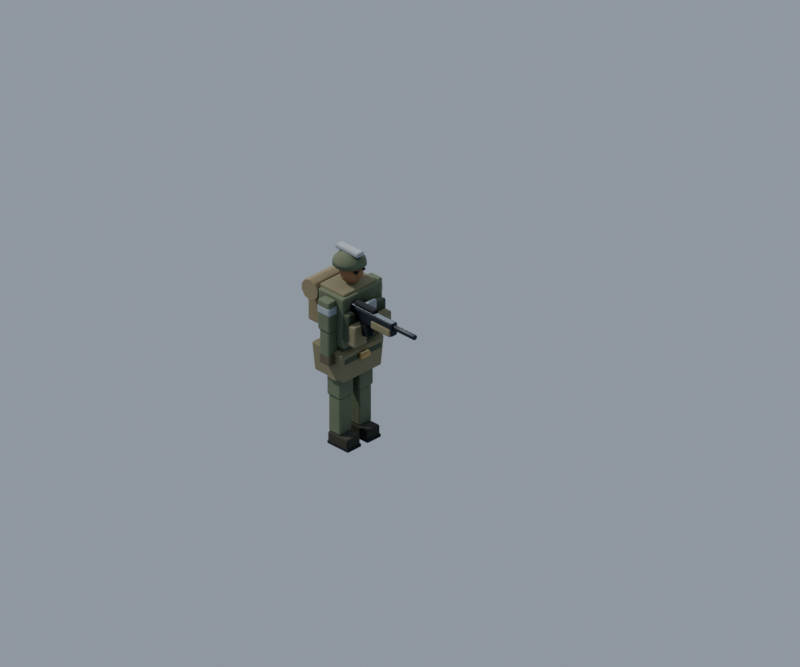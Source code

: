 # Source: unit.IR.rifle.blend  (saved by Blender 5.2.45; exported with 4.5.12 LTS)
import bpy
from mathutils import Matrix  # noqa: F401  (used for matrix-valued properties, if any)

bpy.ops.wm.read_factory_settings(use_empty=True)
scene = bpy.context.scene
scene.name = 'Scene'

# ---- materials (node trees are filled in below, after node groups)
mat_ir_field_uniform = bpy.data.materials.new('IR_field_uniform')
mat_ir_field_armor = bpy.data.materials.new('IR_field_armor')
mat_infantry_brass = bpy.data.materials.new('infantry_brass')
mat_infantry_skin = bpy.data.materials.new('infantry_skin')
mat_dark_rubber = bpy.data.materials.new('dark_rubber')
mat_infantry_boot_leather = bpy.data.materials.new('infantry_boot_leather')
mat_ir_field_patch = bpy.data.materials.new('IR_field_patch')
mat_infantry_glove = bpy.data.materials.new('infantry_glove')
mat_ir_team = bpy.data.materials.new('IR_team')
mat_canvas_khaki = bpy.data.materials.new('canvas_khaki')
mat_gunmetal = bpy.data.materials.new('gunmetal')

# ---- node groups
ng_fc_grime = bpy.data.node_groups.new('fc_grime', 'ShaderNodeTree')
_s = ng_fc_grime.interface.new_socket(name='Color', in_out='OUTPUT', socket_type='NodeSocketColor')
_s = ng_fc_grime.interface.new_socket(name='Color', in_out='INPUT', socket_type='NodeSocketColor')
_s = ng_fc_grime.interface.new_socket(name='Grime', in_out='INPUT', socket_type='NodeSocketFloat')
_s = ng_fc_grime.interface.new_socket(name='Char', in_out='INPUT', socket_type='NodeSocketFloat')
_N = ng_fc_grime.nodes; _L = ng_fc_grime.links
n0 = _N.new('NodeGroupInput'); n0.name = 'Group Input'; n0.location = (0, 0)
n1 = _N.new('NodeGroupOutput'); n1.name = 'Group Output'; n1.location = (0, 0)
n2 = _N.new('ShaderNodeTexCoord'); n2.name = 'Texture Coordinate'; n2.location = (0, 0)
n3 = _N.new('ShaderNodeTexNoise'); n3.name = 'Noise Texture'; n3.location = (0, 0)
n3.width = 160
n3.inputs[2].default_value = 7.0
n3.inputs[3].default_value = 6.0
n3.inputs[4].default_value = 0.62
n4 = _N.new('ShaderNodeValToRGB'); n4.name = 'Color Ramp'; n4.location = (0, 0)
while len(n4.color_ramp.elements) > 1: n4.color_ramp.elements.remove(n4.color_ramp.elements[-1])
n4.color_ramp.elements[0].position = 0.42; n4.color_ramp.elements[0].color = (0.0, 0.0, 0.0, 1.0)
_e = n4.color_ramp.elements.new(0.75); _e.color = (1.0, 1.0, 1.0, 1.0)
n5 = _N.new('ShaderNodeAmbientOcclusion'); n5.name = 'Ambient Occlusion'; n5.location = (0, 0)
n5.samples = 8
n5.inputs[1].default_value = 0.12
n6 = _N.new('ShaderNodeMix'); n6.name = 'Mix'; n6.location = (0, 0)
n6.data_type = 'RGBA'
n6.blend_type = 'MULTIPLY'
n6.inputs[7].default_value = (0.55, 0.5, 0.44, 1.0)
n7 = _N.new('ShaderNodeMath'); n7.name = 'Math'; n7.location = (0, 0)
n7.operation = 'MULTIPLY'
n8 = _N.new('ShaderNodeMix'); n8.name = 'Mix.001'; n8.location = (0, 0)
n8.data_type = 'RGBA'
n8.blend_type = 'MULTIPLY'
n8.inputs[0].default_value = 0.38
n9 = _N.new('ShaderNodeMix'); n9.name = 'Mix.002'; n9.location = (0, 0)
n9.data_type = 'RGBA'
n9.inputs[7].default_value = (0.018, 0.016, 0.014, 1.0)
n10 = _N.new('ShaderNodeMath'); n10.name = 'Math.001'; n10.location = (0, 0)
n10.operation = 'MULTIPLY'
n10.inputs[2].default_value = 0.0
n11 = _N.new('ShaderNodeMath'); n11.name = 'Math.002'; n11.location = (0, 0)
n11.operation = 'MULTIPLY'
n11.inputs[1].default_value = 0.15
n12 = _N.new('ShaderNodeMath'); n12.name = 'Math.003'; n12.location = (0, 0)
n12.operation = 'MULTIPLY_ADD'
n12.inputs[1].default_value = 0.85
_L.new(n2.outputs[3], n3.inputs[0])
_L.new(n3.outputs[0], n4.inputs[0])
_L.new(n0.outputs[0], n6.inputs[6])
_L.new(n4.outputs[0], n7.inputs[0])
_L.new(n0.outputs[1], n7.inputs[1])
_L.new(n7.outputs[0], n6.inputs[0])
_L.new(n6.outputs[2], n8.inputs[6])
_L.new(n5.outputs[1], n8.inputs[7])
_L.new(n8.outputs[2], n9.inputs[6])
_L.new(n0.outputs[2], n11.inputs[0])
_L.new(n11.outputs[0], n10.inputs[0])
_L.new(n4.outputs[0], n10.inputs[1])
_L.new(n0.outputs[2], n12.inputs[0])
_L.new(n10.outputs[0], n12.inputs[2])
_L.new(n12.outputs[0], n9.inputs[0])
_L.new(n9.outputs[2], n1.inputs[0])
n1.is_active_output = True

# ---- material node trees
mat_ir_field_uniform.use_nodes = True; mat_ir_field_uniform.node_tree.nodes.clear()
_N = mat_ir_field_uniform.node_tree.nodes; _L = mat_ir_field_uniform.node_tree.links
n0 = _N.new('ShaderNodeBsdfPrincipled'); n0.name = 'Principled BSDF'; n0.location = (-200, 100)
n0.inputs[2].default_value = 0.92
n0.inputs[10].default_value = 0.005
n1 = _N.new('ShaderNodeOutputMaterial'); n1.name = 'Material Output'; n1.location = (200, 100)
n2 = _N.new('ShaderNodeGroup'); n2.name = 'Group'; n2.location = (0, 0)
n2.node_tree = ng_fc_grime
n2.inputs[0].default_value = (0.1384, 0.1651, 0.1022, 1.0)
n2.inputs[1].default_value = 0.28
n2.inputs[2].default_value = 0.0
_L.new(n0.outputs[0], n1.inputs[0])
_L.new(n2.outputs[0], n0.inputs[0])
n1.is_active_output = True
mat_ir_field_armor.use_nodes = True; mat_ir_field_armor.node_tree.nodes.clear()
_N = mat_ir_field_armor.node_tree.nodes; _L = mat_ir_field_armor.node_tree.links
n0 = _N.new('ShaderNodeBsdfPrincipled'); n0.name = 'Principled BSDF'; n0.location = (-200, 100)
n0.inputs[2].default_value = 0.75
n0.inputs[10].default_value = 0.005
n1 = _N.new('ShaderNodeOutputMaterial'); n1.name = 'Material Output'; n1.location = (200, 100)
n2 = _N.new('ShaderNodeGroup'); n2.name = 'Group'; n2.location = (0, 0)
n2.node_tree = ng_fc_grime
n2.inputs[0].default_value = (0.07036, 0.09084, 0.05448, 1.0)
n2.inputs[1].default_value = 0.22
n2.inputs[2].default_value = 0.0
_L.new(n0.outputs[0], n1.inputs[0])
_L.new(n2.outputs[0], n0.inputs[0])
n1.is_active_output = True
mat_infantry_brass.use_nodes = True; mat_infantry_brass.node_tree.nodes.clear()
_N = mat_infantry_brass.node_tree.nodes; _L = mat_infantry_brass.node_tree.links
n0 = _N.new('ShaderNodeBsdfPrincipled'); n0.name = 'Principled BSDF'; n0.location = (-200, 100)
n0.inputs[1].default_value = 0.35
n0.inputs[2].default_value = 0.55
n0.inputs[10].default_value = 0.005
n1 = _N.new('ShaderNodeOutputMaterial'); n1.name = 'Material Output'; n1.location = (200, 100)
n2 = _N.new('ShaderNodeGroup'); n2.name = 'Group'; n2.location = (0, 0)
n2.node_tree = ng_fc_grime
n2.inputs[0].default_value = (0.4452, 0.3278, 0.1221, 1.0)
n2.inputs[1].default_value = 0.35
n2.inputs[2].default_value = 0.0
_L.new(n0.outputs[0], n1.inputs[0])
_L.new(n2.outputs[0], n0.inputs[0])
n1.is_active_output = True
mat_infantry_skin.use_nodes = True; mat_infantry_skin.node_tree.nodes.clear()
_N = mat_infantry_skin.node_tree.nodes; _L = mat_infantry_skin.node_tree.links
n0 = _N.new('ShaderNodeBsdfPrincipled'); n0.name = 'Principled BSDF'; n0.location = (-200, 100)
n0.inputs[2].default_value = 0.8
n0.inputs[10].default_value = 0.005
n1 = _N.new('ShaderNodeOutputMaterial'); n1.name = 'Material Output'; n1.location = (200, 100)
n2 = _N.new('ShaderNodeGroup'); n2.name = 'Group'; n2.location = (0, 0)
n2.node_tree = ng_fc_grime
n2.inputs[0].default_value = (0.2961, 0.1651, 0.08866, 1.0)
n2.inputs[1].default_value = 0.08
n2.inputs[2].default_value = 0.0
_L.new(n0.outputs[0], n1.inputs[0])
_L.new(n2.outputs[0], n0.inputs[0])
n1.is_active_output = True
mat_dark_rubber.use_nodes = True; mat_dark_rubber.node_tree.nodes.clear()
_N = mat_dark_rubber.node_tree.nodes; _L = mat_dark_rubber.node_tree.links
n0 = _N.new('ShaderNodeBsdfPrincipled'); n0.name = 'Principled BSDF'; n0.location = (-200, 100)
n0.inputs[2].default_value = 0.85
n0.inputs[10].default_value = 0.005
n1 = _N.new('ShaderNodeOutputMaterial'); n1.name = 'Material Output'; n1.location = (200, 100)
n2 = _N.new('ShaderNodeGroup'); n2.name = 'Group'; n2.location = (0, 0)
n2.node_tree = ng_fc_grime
n2.inputs[0].default_value = (0.01298, 0.01444, 0.016, 1.0)
n2.inputs[1].default_value = 0.1
n2.inputs[2].default_value = 0.0
_L.new(n0.outputs[0], n1.inputs[0])
_L.new(n2.outputs[0], n0.inputs[0])
n1.is_active_output = True
mat_infantry_boot_leather.use_nodes = True; mat_infantry_boot_leather.node_tree.nodes.clear()
_N = mat_infantry_boot_leather.node_tree.nodes; _L = mat_infantry_boot_leather.node_tree.links
n0 = _N.new('ShaderNodeBsdfPrincipled'); n0.name = 'Principled BSDF'; n0.location = (-200, 100)
n0.inputs[2].default_value = 0.88
n0.inputs[10].default_value = 0.005
n1 = _N.new('ShaderNodeOutputMaterial'); n1.name = 'Material Output'; n1.location = (200, 100)
n2 = _N.new('ShaderNodeGroup'); n2.name = 'Group'; n2.location = (0, 0)
n2.node_tree = ng_fc_grime
n2.inputs[0].default_value = (0.04092, 0.0382, 0.02843, 1.0)
n2.inputs[1].default_value = 0.25
n2.inputs[2].default_value = 0.0
_L.new(n0.outputs[0], n1.inputs[0])
_L.new(n2.outputs[0], n0.inputs[0])
n1.is_active_output = True
mat_ir_field_patch.use_nodes = True; mat_ir_field_patch.node_tree.nodes.clear()
_N = mat_ir_field_patch.node_tree.nodes; _L = mat_ir_field_patch.node_tree.links
n0 = _N.new('ShaderNodeBsdfPrincipled'); n0.name = 'Principled BSDF'; n0.location = (-200, 100)
n0.inputs[2].default_value = 0.94
n0.inputs[10].default_value = 0.005
n1 = _N.new('ShaderNodeOutputMaterial'); n1.name = 'Material Output'; n1.location = (200, 100)
n2 = _N.new('ShaderNodeGroup'); n2.name = 'Group'; n2.location = (0, 0)
n2.node_tree = ng_fc_grime
n2.inputs[0].default_value = (0.2232, 0.2051, 0.1195, 1.0)
n2.inputs[1].default_value = 0.32
n2.inputs[2].default_value = 0.0
_L.new(n0.outputs[0], n1.inputs[0])
_L.new(n2.outputs[0], n0.inputs[0])
n1.is_active_output = True
mat_infantry_glove.use_nodes = True; mat_infantry_glove.node_tree.nodes.clear()
_N = mat_infantry_glove.node_tree.nodes; _L = mat_infantry_glove.node_tree.links
n0 = _N.new('ShaderNodeBsdfPrincipled'); n0.name = 'Principled BSDF'; n0.location = (-200, 100)
n0.inputs[2].default_value = 0.86
n0.inputs[10].default_value = 0.005
n1 = _N.new('ShaderNodeOutputMaterial'); n1.name = 'Material Output'; n1.location = (200, 100)
n2 = _N.new('ShaderNodeGroup'); n2.name = 'Group'; n2.location = (0, 0)
n2.node_tree = ng_fc_grime
n2.inputs[0].default_value = (0.1221, 0.1022, 0.06125, 1.0)
n2.inputs[1].default_value = 0.35
n2.inputs[2].default_value = 0.0
_L.new(n0.outputs[0], n1.inputs[0])
_L.new(n2.outputs[0], n0.inputs[0])
n1.is_active_output = True
mat_ir_team.use_nodes = True; mat_ir_team.node_tree.nodes.clear()
_N = mat_ir_team.node_tree.nodes; _L = mat_ir_team.node_tree.links
n0 = _N.new('ShaderNodeBsdfPrincipled'); n0.name = 'Principled BSDF'; n0.location = (-200, 100)
n0.inputs[10].default_value = 0.005
n1 = _N.new('ShaderNodeOutputMaterial'); n1.name = 'Material Output'; n1.location = (200, 100)
n2 = _N.new('ShaderNodeGroup'); n2.name = 'Group'; n2.location = (0, 0)
n2.node_tree = ng_fc_grime
n2.inputs[0].default_value = (0.3372, 0.3663, 0.3916, 1.0)
n2.inputs[1].default_value = 0.15
n2.inputs[2].default_value = 0.0
_L.new(n0.outputs[0], n1.inputs[0])
_L.new(n2.outputs[0], n0.inputs[0])
n1.is_active_output = True
mat_canvas_khaki.use_nodes = True; mat_canvas_khaki.node_tree.nodes.clear()
_N = mat_canvas_khaki.node_tree.nodes; _L = mat_canvas_khaki.node_tree.links
n0 = _N.new('ShaderNodeBsdfPrincipled'); n0.name = 'Principled BSDF'; n0.location = (-200, 100)
n0.inputs[2].default_value = 0.9
n0.inputs[10].default_value = 0.005
n1 = _N.new('ShaderNodeOutputMaterial'); n1.name = 'Material Output'; n1.location = (200, 100)
n2 = _N.new('ShaderNodeGroup'); n2.name = 'Group'; n2.location = (0, 0)
n2.node_tree = ng_fc_grime
n2.inputs[0].default_value = (0.2542, 0.2122, 0.1221, 1.0)
n2.inputs[1].default_value = 0.45
n2.inputs[2].default_value = 0.0
_L.new(n0.outputs[0], n1.inputs[0])
_L.new(n2.outputs[0], n0.inputs[0])
n1.is_active_output = True
mat_gunmetal.use_nodes = True; mat_gunmetal.node_tree.nodes.clear()
_N = mat_gunmetal.node_tree.nodes; _L = mat_gunmetal.node_tree.links
n0 = _N.new('ShaderNodeBsdfPrincipled'); n0.name = 'Principled BSDF'; n0.location = (-200, 100)
n0.inputs[1].default_value = 0.75
n0.inputs[2].default_value = 0.42
n0.inputs[10].default_value = 0.005
n1 = _N.new('ShaderNodeOutputMaterial'); n1.name = 'Material Output'; n1.location = (200, 100)
n2 = _N.new('ShaderNodeGroup'); n2.name = 'Group'; n2.location = (0, 0)
n2.node_tree = ng_fc_grime
n2.inputs[0].default_value = (0.04519, 0.05127, 0.05781, 1.0)
n2.inputs[1].default_value = 0.25
n2.inputs[2].default_value = 0.0
_L.new(n0.outputs[0], n1.inputs[0])
_L.new(n2.outputs[0], n0.inputs[0])
n1.is_active_output = True

# ---- world
world_fc_world = bpy.data.worlds.new('fc_world'); scene.world = world_fc_world
world_fc_world.use_nodes = True; world_fc_world.node_tree.nodes.clear()
_N = world_fc_world.node_tree.nodes; _L = world_fc_world.node_tree.links
n0 = _N.new('ShaderNodeBackground'); n0.name = 'Background'; n0.location = (-200, 100)
n0.inputs[0].default_value = (0.52, 0.6, 0.72, 1.0)
n0.inputs[1].default_value = 0.8
n1 = _N.new('ShaderNodeOutputWorld'); n1.name = 'World Output'; n1.location = (200, 100)
_L.new(n0.outputs[0], n1.inputs[0])
n1.is_active_output = True

# ---- cameras
cam_fc_camera = bpy.data.cameras.new('fc_camera')
cam_fc_camera.type = 'ORTHO'
cam_fc_camera.sensor_fit = 'HORIZONTAL'
cam_fc_camera.clip_end = 400.0
cam_fc_camera.ortho_scale = 2.121
cam_fc_camera.shift_x = 0.0625
cam_fc_camera.shift_y = 0.1458

# ---- lights
light_fc_sun = bpy.data.lights.new('fc_sun', 'SUN')
light_fc_sun.color = (1.0, 0.95, 0.86)
light_fc_sun.angle = 0.05236
light_fc_sun.energy = 3.3
light_fc_rim = bpy.data.lights.new('fc_rim', 'SUN')
light_fc_rim.color = (0.8, 0.88, 1.0)
light_fc_rim.use_shadow = False
light_fc_rim.energy = 1.1

# ---- meshes
me_trouser_hips = bpy.data.meshes.new('trouser_hips')
me_trouser_hips.from_pydata([(-0.0375, -0.0625, -0.029), (-0.0375, -0.0625, 0.029), (-0.0375, 0.0625, -0.029), (-0.0375, 0.0625, 0.029), (0.0375, -0.0625, -0.029), (0.0375, -0.0625, 0.029), (0.0375, 0.0625, -0.029), (0.0375, 0.0625, 0.029)], [], [(0, 1, 3, 2), (2, 3, 7, 6), (6, 7, 5, 4), (4, 5, 1, 0), (2, 6, 4, 0), (7, 3, 1, 5)])
me_trouser_hips.materials.append(mat_ir_field_uniform)
me_trouser_hips.update()
me_field_tunic = bpy.data.meshes.new('field_tunic')
me_field_tunic.from_pydata([(-0.046, -0.0685, -0.077), (-0.04738, -0.07398, 0.077), (-0.046, 0.0685, -0.077), (-0.04738, 0.07398, 0.077), (0.046, -0.0685, -0.077), (0.04738, -0.07398, 0.077), (0.046, 0.0685, -0.077), (0.04738, 0.07398, 0.077)], [], [(0, 1, 3, 2), (2, 3, 7, 6), (6, 7, 5, 4), (4, 5, 1, 0), (2, 6, 4, 0), (7, 3, 1, 5)])
me_field_tunic.materials.append(mat_ir_field_uniform)
me_field_tunic.update()
me_web_belt = bpy.data.meshes.new('web_belt')
me_web_belt.from_pydata([(-0.0495, -0.0715, -0.011), (-0.0495, -0.0715, 0.011), (-0.0495, 0.0715, -0.011), (-0.0495, 0.0715, 0.011), (0.0495, -0.0715, -0.011), (0.0495, -0.0715, 0.011), (0.0495, 0.0715, -0.011), (0.0495, 0.0715, 0.011)], [], [(0, 1, 3, 2), (2, 3, 7, 6), (6, 7, 5, 4), (4, 5, 1, 0), (2, 6, 4, 0), (7, 3, 1, 5)])
me_web_belt.materials.append(mat_ir_field_armor)
me_web_belt.update()
me_belt_buckle = bpy.data.meshes.new('belt_buckle')
me_belt_buckle.from_pydata([(-0.007, -0.0185, -0.0085), (-0.007, -0.0185, 0.0085), (-0.007, 0.0185, -0.0085), (-0.007, 0.0185, 0.0085), (0.007, -0.0185, -0.0085), (0.007, -0.0185, 0.0085), (0.007, 0.0185, -0.0085), (0.007, 0.0185, 0.0085)], [], [(0, 1, 3, 2), (2, 3, 7, 6), (6, 7, 5, 4), (4, 5, 1, 0), (2, 6, 4, 0), (7, 3, 1, 5)])
me_belt_buckle.materials.append(mat_infantry_brass)
me_belt_buckle.update()
me_face = bpy.data.meshes.new('face')
me_face.from_pydata([(0.0, 0.0, 0.035), (0.0, 0.02475, 0.02475), (0.0, 0.0, -0.035), (0.006697, 0.0116, 0.03234), (0.01237, 0.02143, 0.02475), (0.01617, 0.028, 0.01339), (0.0175, 0.03031, 0.0), (0.01617, 0.028, -0.01339), (0.01237, 0.02143, -0.02475), (0.006697, 0.0116, -0.03234), (0.0116, 0.006697, 0.03234), (0.02143, 0.01237, 0.02475), (0.028, 0.01617, 0.01339), (0.03031, 0.0175, 0.0), (0.028, 0.01617, -0.01339), (0.02143, 0.01237, -0.02475), (0.0116, 0.006697, -0.03234), (0.01339, -4.657e-10, 0.03234), (0.02475, 9.313e-10, 0.02475), (0.03234, -1.863e-09, 0.01339), (0.035, -9.313e-10, 0.0), (0.03234, -1.863e-09, -0.01339), (0.02475, 9.313e-10, -0.02475), (0.01339, -4.657e-10, -0.03234), (0.0116, -0.006697, 0.03234), (0.02143, -0.01237, 0.02475), (0.028, -0.01617, 0.01339), (0.03031, -0.0175, 0.0), (0.028, -0.01617, -0.01339), (0.02143, -0.01237, -0.02475), (0.0116, -0.006697, -0.03234), (0.006697, -0.0116, 0.03234), (0.01237, -0.02143, 0.02475), (0.01617, -0.028, 0.01339), (0.0175, -0.03031, 0.0), (0.01617, -0.028, -0.01339), (0.01237, -0.02143, -0.02475), (0.006697, -0.0116, -0.03234), (-4.657e-10, -0.01339, 0.03234), (0.0, -0.02475, 0.02475), (-9.313e-10, -0.03234, 0.01339), (0.0, -0.035, 0.0), (-9.313e-10, -0.03234, -0.01339), (0.0, -0.02475, -0.02475), (-4.657e-10, -0.01339, -0.03234), (-0.006697, -0.0116, 0.03234), (-0.01237, -0.02143, 0.02475), (-0.01617, -0.028, 0.01339), (-0.0175, -0.03031, 0.0), (-0.01617, -0.028, -0.01339), (-0.01237, -0.02143, -0.02475), (-0.006697, -0.0116, -0.03234), (-0.0116, -0.006697, 0.03234), (-0.02143, -0.01237, 0.02475), (-0.028, -0.01617, 0.01339), (-0.03031, -0.0175, 0.0), (-0.028, -0.01617, -0.01339), (-0.02143, -0.01237, -0.02475), (-0.0116, -0.006697, -0.03234), (-0.01339, 4.657e-10, 0.03234), (-0.02475, 9.313e-10, 0.02475), (-0.03234, 0.0, 0.01339), (-0.035, 0.0, 0.0), (-0.03234, 0.0, -0.01339), (-0.02475, 9.313e-10, -0.02475), (-0.01339, 4.657e-10, -0.03234), (-0.0116, 0.006697, 0.03234), (-0.02143, 0.01237, 0.02475), (-0.028, 0.01617, 0.01339), (-0.03031, 0.0175, 0.0), (-0.028, 0.01617, -0.01339), (-0.02143, 0.01237, -0.02475), (-0.0116, 0.006697, -0.03234), (-0.006697, 0.0116, 0.03234), (-0.01237, 0.02143, 0.02475), (-0.01617, 0.028, 0.01339), (-0.0175, 0.03031, 0.0), (-0.01617, 0.028, -0.01339), (-0.01237, 0.02143, -0.02475), (-0.006697, 0.0116, -0.03234), (4.657e-10, 0.01339, 0.03234), (0.0, 0.03234, 0.01339), (0.0, 0.035, 0.0), (0.0, 0.03234, -0.01339), (9.313e-10, 0.02475, -0.02475), (4.657e-10, 0.01339, -0.03234)], [], [(84, 83, 7, 8), (82, 81, 5, 6), (1, 80, 3, 4), (85, 84, 8, 9), (83, 82, 6, 7), (81, 1, 4, 5), (80, 0, 3), (2, 85, 9), (9, 8, 15, 16), (7, 6, 13, 14), (5, 4, 11, 12), (3, 0, 10), (2, 9, 16), (8, 7, 14, 15), (6, 5, 12, 13), (4, 3, 10, 11), (12, 11, 18, 19), (10, 0, 17), (2, 16, 23), (15, 14, 21, 22), (13, 12, 19, 20), (11, 10, 17, 18), (16, 15, 22, 23), (14, 13, 20, 21), (2, 23, 30), (22, 21, 28, 29), (20, 19, 26, 27), (18, 17, 24, 25), (23, 22, 29, 30), (21, 20, 27, 28), (19, 18, 25, 26), (17, 0, 24), (25, 24, 31, 32), (30, 29, 36, 37), (28, 27, 34, 35), (26, 25, 32, 33), (24, 0, 31), (2, 30, 37), (29, 28, 35, 36), (27, 26, 33, 34), (37, 36, 43, 44), (35, 34, 41, 42), (33, 32, 39, 40), (31, 0, 38), (2, 37, 44), (36, 35, 42, 43), (34, 33, 40, 41), (32, 31, 38, 39), (38, 0, 45), (2, 44, 51), (43, 42, 49, 50), (41, 40, 47, 48), (39, 38, 45, 46), (44, 43, 50, 51), (42, 41, 48, 49), (40, 39, 46, 47), (50, 49, 56, 57), (48, 47, 54, 55), (46, 45, 52, 53), (51, 50, 57, 58), (49, 48, 55, 56), (47, 46, 53, 54), (45, 0, 52), (2, 51, 58), (58, 57, 64, 65), (56, 55, 62, 63), (54, 53, 60, 61), (52, 0, 59), (2, 58, 65), (57, 56, 63, 64), (55, 54, 61, 62), (53, 52, 59, 60), (63, 62, 69, 70), (61, 60, 67, 68), (59, 0, 66), (2, 65, 72), (64, 63, 70, 71), (62, 61, 68, 69), (60, 59, 66, 67), (65, 64, 71, 72), (2, 72, 79), (71, 70, 77, 78), (69, 68, 75, 76), (67, 66, 73, 74), (72, 71, 78, 79), (70, 69, 76, 77), (68, 67, 74, 75), (66, 0, 73), (76, 75, 81, 82), (74, 73, 80, 1), (79, 78, 84, 85), (77, 76, 82, 83), (75, 74, 1, 81), (73, 0, 80), (2, 79, 85), (78, 77, 83, 84)])
me_face.polygons.foreach_set('use_smooth', [True] * 96)
me_face.materials.append(mat_infantry_skin)
me_face.update()
me_face_nose = bpy.data.meshes.new('face_nose')
me_face_nose.from_pydata([(-0.008, -0.009, -0.01), (-0.008, -0.009, 0.01), (-0.008, 0.009, -0.01), (-0.008, 0.009, 0.01), (0.008, -0.009, -0.01), (0.008, -0.009, 0.01), (0.008, 0.009, -0.01), (0.008, 0.009, 0.01)], [], [(0, 1, 3, 2), (2, 3, 7, 6), (6, 7, 5, 4), (4, 5, 1, 0), (2, 6, 4, 0), (7, 3, 1, 5)])
me_face_nose.materials.append(mat_infantry_skin)
me_face_nose.update()
me_eye__1 = bpy.data.meshes.new('eye_-1')
me_eye__1.from_pydata([(-0.003, -0.0045, -0.003), (-0.003, -0.0045, 0.003), (-0.003, 0.0045, -0.003), (-0.003, 0.0045, 0.003), (0.003, -0.0045, -0.003), (0.003, -0.0045, 0.003), (0.003, 0.0045, -0.003), (0.003, 0.0045, 0.003)], [], [(0, 1, 3, 2), (2, 3, 7, 6), (6, 7, 5, 4), (4, 5, 1, 0), (2, 6, 4, 0), (7, 3, 1, 5)])
me_eye__1.materials.append(mat_dark_rubber)
me_eye__1.update()
me_eye_1 = bpy.data.meshes.new('eye_1')
me_eye_1.from_pydata([(-0.003, -0.0045, -0.003), (-0.003, -0.0045, 0.003), (-0.003, 0.0045, -0.003), (-0.003, 0.0045, 0.003), (0.003, -0.0045, -0.003), (0.003, -0.0045, 0.003), (0.003, 0.0045, -0.003), (0.003, 0.0045, 0.003)], [], [(0, 1, 3, 2), (2, 3, 7, 6), (6, 7, 5, 4), (4, 5, 1, 0), (2, 6, 4, 0), (7, 3, 1, 5)])
me_eye_1.materials.append(mat_dark_rubber)
me_eye_1.update()
me_thigh_l = bpy.data.meshes.new('thigh_L')
me_thigh_l.from_pydata([(-0.025, -0.026, -0.065), (-0.025, -0.026, 0.065), (-0.025, 0.026, -0.065), (-0.025, 0.026, 0.065), (0.025, -0.026, -0.065), (0.025, -0.026, 0.065), (0.025, 0.026, -0.065), (0.025, 0.026, 0.065)], [], [(0, 1, 3, 2), (2, 3, 7, 6), (6, 7, 5, 4), (4, 5, 1, 0), (2, 6, 4, 0), (7, 3, 1, 5)])
me_thigh_l.materials.append(mat_ir_field_uniform)
me_thigh_l.update()
me_shin_l = bpy.data.meshes.new('shin_L')
me_shin_l.from_pydata([(-0.022, -0.0225, -0.0565), (-0.022, -0.0225, 0.0565), (-0.022, 0.0225, -0.0565), (-0.022, 0.0225, 0.0565), (0.022, -0.0225, -0.0565), (0.022, -0.0225, 0.0565), (0.022, 0.0225, -0.0565), (0.022, 0.0225, 0.0565)], [], [(0, 1, 3, 2), (2, 3, 7, 6), (6, 7, 5, 4), (4, 5, 1, 0), (2, 6, 4, 0), (7, 3, 1, 5)])
me_shin_l.materials.append(mat_ir_field_uniform)
me_shin_l.update()
me_boot_l = bpy.data.meshes.new('boot_L')
me_boot_l.from_pydata([(-0.0375, -0.0245, -0.016), (-0.0375, -0.0245, 0.016), (-0.0375, 0.0245, -0.016), (-0.0375, 0.0245, 0.016), (0.0375, -0.0245, -0.016), (0.0375, -0.0245, 0.016), (0.0375, 0.0245, -0.016), (0.0375, 0.0245, 0.016)], [], [(0, 1, 3, 2), (2, 3, 7, 6), (6, 7, 5, 4), (4, 5, 1, 0), (2, 6, 4, 0), (7, 3, 1, 5)])
me_boot_l.materials.append(mat_infantry_boot_leather)
me_boot_l.update()
me_boot_sole_l = bpy.data.meshes.new('boot_sole_L')
me_boot_sole_l.from_pydata([(-0.039, -0.0255, -0.005), (-0.039, -0.0255, 0.005), (-0.039, 0.0255, -0.005), (-0.039, 0.0255, 0.005), (0.039, -0.0255, -0.005), (0.039, -0.0255, 0.005), (0.039, 0.0255, -0.005), (0.039, 0.0255, 0.005)], [], [(0, 1, 3, 2), (2, 3, 7, 6), (6, 7, 5, 4), (4, 5, 1, 0), (2, 6, 4, 0), (7, 3, 1, 5)])
me_boot_sole_l.materials.append(mat_dark_rubber)
me_boot_sole_l.update()
me_trouser_pocket_l = bpy.data.meshes.new('trouser_pocket_L')
me_trouser_pocket_l.from_pydata([(-0.0175, -0.0065, -0.024), (-0.0175, -0.0065, 0.024), (-0.0175, 0.0065, -0.024), (-0.0175, 0.0065, 0.024), (0.0175, -0.0065, -0.024), (0.0175, -0.0065, 0.024), (0.0175, 0.0065, -0.024), (0.0175, 0.0065, 0.024)], [], [(0, 1, 3, 2), (2, 3, 7, 6), (6, 7, 5, 4), (4, 5, 1, 0), (2, 6, 4, 0), (7, 3, 1, 5)])
me_trouser_pocket_l.materials.append(mat_ir_field_patch)
me_trouser_pocket_l.update()
me_upper_sleeve_l = bpy.data.meshes.new('upper_sleeve_L')
me_upper_sleeve_l.from_pydata([(-0.0215, -0.022, -0.0465), (-0.0215, -0.022, 0.0465), (-0.0215, 0.022, -0.0465), (-0.0215, 0.022, 0.0465), (0.0215, -0.022, -0.0465), (0.0215, -0.022, 0.0465), (0.0215, 0.022, -0.0465), (0.0215, 0.022, 0.0465)], [], [(0, 1, 3, 2), (2, 3, 7, 6), (6, 7, 5, 4), (4, 5, 1, 0), (2, 6, 4, 0), (7, 3, 1, 5)])
me_upper_sleeve_l.materials.append(mat_ir_field_uniform)
me_upper_sleeve_l.update()
me_forearm_l = bpy.data.meshes.new('forearm_L')
me_forearm_l.from_pydata([(-0.018, -0.0185, -0.04), (-0.018, -0.0185, 0.04), (-0.018, 0.0185, -0.04), (-0.018, 0.0185, 0.04), (0.018, -0.0185, -0.04), (0.018, -0.0185, 0.04), (0.018, 0.0185, -0.04), (0.018, 0.0185, 0.04)], [], [(0, 1, 3, 2), (2, 3, 7, 6), (6, 7, 5, 4), (4, 5, 1, 0), (2, 6, 4, 0), (7, 3, 1, 5)])
me_forearm_l.materials.append(mat_ir_field_uniform)
me_forearm_l.update()
me_glove_l = bpy.data.meshes.new('glove_L')
me_glove_l.from_pydata([(-0.0205, -0.018, -0.016), (-0.0205, -0.018, 0.016), (-0.0205, 0.018, -0.016), (-0.0205, 0.018, 0.016), (0.0205, -0.018, -0.016), (0.0205, -0.018, 0.016), (0.0205, 0.018, -0.016), (0.0205, 0.018, 0.016)], [], [(0, 1, 3, 2), (2, 3, 7, 6), (6, 7, 5, 4), (4, 5, 1, 0), (2, 6, 4, 0), (7, 3, 1, 5)])
me_glove_l.materials.append(mat_infantry_glove)
me_glove_l.update()
me_sleeve_team_band_l = bpy.data.meshes.new('sleeve_team_band_L')
me_sleeve_team_band_l.from_pydata([(-0.023, -0.023, -0.013), (-0.023, -0.023, 0.013), (-0.023, 0.023, -0.013), (-0.023, 0.023, 0.013), (0.023, -0.023, -0.013), (0.023, -0.023, 0.013), (0.023, 0.023, -0.013), (0.023, 0.023, 0.013)], [], [(0, 1, 3, 2), (2, 3, 7, 6), (6, 7, 5, 4), (4, 5, 1, 0), (2, 6, 4, 0), (7, 3, 1, 5)])
me_sleeve_team_band_l.materials.append(mat_ir_team)
me_sleeve_team_band_l.update()
me_thigh_r = bpy.data.meshes.new('thigh_R')
me_thigh_r.from_pydata([(-0.025, -0.026, -0.065), (-0.025, -0.026, 0.065), (-0.025, 0.026, -0.065), (-0.025, 0.026, 0.065), (0.025, -0.026, -0.065), (0.025, -0.026, 0.065), (0.025, 0.026, -0.065), (0.025, 0.026, 0.065)], [], [(0, 1, 3, 2), (2, 3, 7, 6), (6, 7, 5, 4), (4, 5, 1, 0), (2, 6, 4, 0), (7, 3, 1, 5)])
me_thigh_r.materials.append(mat_ir_field_uniform)
me_thigh_r.update()
me_shin_r = bpy.data.meshes.new('shin_R')
me_shin_r.from_pydata([(-0.022, -0.0225, -0.0565), (-0.022, -0.0225, 0.0565), (-0.022, 0.0225, -0.0565), (-0.022, 0.0225, 0.0565), (0.022, -0.0225, -0.0565), (0.022, -0.0225, 0.0565), (0.022, 0.0225, -0.0565), (0.022, 0.0225, 0.0565)], [], [(0, 1, 3, 2), (2, 3, 7, 6), (6, 7, 5, 4), (4, 5, 1, 0), (2, 6, 4, 0), (7, 3, 1, 5)])
me_shin_r.materials.append(mat_ir_field_uniform)
me_shin_r.update()
me_boot_r = bpy.data.meshes.new('boot_R')
me_boot_r.from_pydata([(-0.0375, -0.0245, -0.016), (-0.0375, -0.0245, 0.016), (-0.0375, 0.0245, -0.016), (-0.0375, 0.0245, 0.016), (0.0375, -0.0245, -0.016), (0.0375, -0.0245, 0.016), (0.0375, 0.0245, -0.016), (0.0375, 0.0245, 0.016)], [], [(0, 1, 3, 2), (2, 3, 7, 6), (6, 7, 5, 4), (4, 5, 1, 0), (2, 6, 4, 0), (7, 3, 1, 5)])
me_boot_r.materials.append(mat_infantry_boot_leather)
me_boot_r.update()
me_boot_sole_r = bpy.data.meshes.new('boot_sole_R')
me_boot_sole_r.from_pydata([(-0.039, -0.0255, -0.005), (-0.039, -0.0255, 0.005), (-0.039, 0.0255, -0.005), (-0.039, 0.0255, 0.005), (0.039, -0.0255, -0.005), (0.039, -0.0255, 0.005), (0.039, 0.0255, -0.005), (0.039, 0.0255, 0.005)], [], [(0, 1, 3, 2), (2, 3, 7, 6), (6, 7, 5, 4), (4, 5, 1, 0), (2, 6, 4, 0), (7, 3, 1, 5)])
me_boot_sole_r.materials.append(mat_dark_rubber)
me_boot_sole_r.update()
me_trouser_pocket_r = bpy.data.meshes.new('trouser_pocket_R')
me_trouser_pocket_r.from_pydata([(-0.0175, -0.0065, -0.024), (-0.0175, -0.0065, 0.024), (-0.0175, 0.0065, -0.024), (-0.0175, 0.0065, 0.024), (0.0175, -0.0065, -0.024), (0.0175, -0.0065, 0.024), (0.0175, 0.0065, -0.024), (0.0175, 0.0065, 0.024)], [], [(0, 1, 3, 2), (2, 3, 7, 6), (6, 7, 5, 4), (4, 5, 1, 0), (2, 6, 4, 0), (7, 3, 1, 5)])
me_trouser_pocket_r.materials.append(mat_ir_field_patch)
me_trouser_pocket_r.update()
me_upper_sleeve_r = bpy.data.meshes.new('upper_sleeve_R')
me_upper_sleeve_r.from_pydata([(-0.0215, -0.022, -0.0465), (-0.0215, -0.022, 0.0465), (-0.0215, 0.022, -0.0465), (-0.0215, 0.022, 0.0465), (0.0215, -0.022, -0.0465), (0.0215, -0.022, 0.0465), (0.0215, 0.022, -0.0465), (0.0215, 0.022, 0.0465)], [], [(0, 1, 3, 2), (2, 3, 7, 6), (6, 7, 5, 4), (4, 5, 1, 0), (2, 6, 4, 0), (7, 3, 1, 5)])
me_upper_sleeve_r.materials.append(mat_ir_field_uniform)
me_upper_sleeve_r.update()
me_forearm_r = bpy.data.meshes.new('forearm_R')
me_forearm_r.from_pydata([(-0.018, -0.0185, -0.04), (-0.018, -0.0185, 0.04), (-0.018, 0.0185, -0.04), (-0.018, 0.0185, 0.04), (0.018, -0.0185, -0.04), (0.018, -0.0185, 0.04), (0.018, 0.0185, -0.04), (0.018, 0.0185, 0.04)], [], [(0, 1, 3, 2), (2, 3, 7, 6), (6, 7, 5, 4), (4, 5, 1, 0), (2, 6, 4, 0), (7, 3, 1, 5)])
me_forearm_r.materials.append(mat_ir_field_uniform)
me_forearm_r.update()
me_glove_r = bpy.data.meshes.new('glove_R')
me_glove_r.from_pydata([(-0.0205, -0.018, -0.016), (-0.0205, -0.018, 0.016), (-0.0205, 0.018, -0.016), (-0.0205, 0.018, 0.016), (0.0205, -0.018, -0.016), (0.0205, -0.018, 0.016), (0.0205, 0.018, -0.016), (0.0205, 0.018, 0.016)], [], [(0, 1, 3, 2), (2, 3, 7, 6), (6, 7, 5, 4), (4, 5, 1, 0), (2, 6, 4, 0), (7, 3, 1, 5)])
me_glove_r.materials.append(mat_infantry_glove)
me_glove_r.update()
me_sleeve_team_band_r = bpy.data.meshes.new('sleeve_team_band_R')
me_sleeve_team_band_r.from_pydata([(-0.023, -0.023, -0.013), (-0.023, -0.023, 0.013), (-0.023, 0.023, -0.013), (-0.023, 0.023, 0.013), (0.023, -0.023, -0.013), (0.023, -0.023, 0.013), (0.023, 0.023, -0.013), (0.023, 0.023, 0.013)], [], [(0, 1, 3, 2), (2, 3, 7, 6), (6, 7, 5, 4), (4, 5, 1, 0), (2, 6, 4, 0), (7, 3, 1, 5)])
me_sleeve_team_band_r.materials.append(mat_ir_team)
me_sleeve_team_band_r.update()
me_long_jacket_skirt = bpy.data.meshes.new('long_jacket_skirt')
me_long_jacket_skirt.from_pydata([(-0.0545, -0.0715, -0.0445), (-0.05723, -0.08008, 0.0445), (-0.0545, 0.0715, -0.0445), (-0.05723, 0.08008, 0.0445), (0.0545, -0.0715, -0.0445), (0.05723, -0.08008, 0.0445), (0.0545, 0.0715, -0.0445), (0.05723, 0.08008, 0.0445)], [], [(0, 1, 3, 2), (2, 3, 7, 6), (6, 7, 5, 4), (4, 5, 1, 0), (2, 6, 4, 0), (7, 3, 1, 5)])
me_long_jacket_skirt.materials.append(mat_ir_field_patch)
me_long_jacket_skirt.update()
me_woven_chest_webbing = bpy.data.meshes.new('woven_chest_webbing')
me_woven_chest_webbing.from_pydata([(-0.013, -0.071, -0.041), (-0.013, -0.071, 0.041), (-0.013, 0.071, -0.041), (-0.013, 0.071, 0.041), (0.013, -0.071, -0.041), (0.013, -0.071, 0.041), (0.013, 0.071, -0.041), (0.013, 0.071, 0.041)], [], [(0, 1, 3, 2), (2, 3, 7, 6), (6, 7, 5, 4), (4, 5, 1, 0), (2, 6, 4, 0), (7, 3, 1, 5)])
me_woven_chest_webbing.materials.append(mat_ir_field_armor)
me_woven_chest_webbing.update()
me_round_field_helmet = bpy.data.meshes.new('round_field_helmet')
me_round_field_helmet.from_pydata([(0.0, 0.0, 0.047), (0.0, 0.01799, 0.04342), (0.0, 0.04342, 0.01799), (0.008993, 0.01558, 0.04342), (0.01662, 0.02878, 0.03323), (0.02171, 0.0376, 0.01799), (0.0235, 0.0407, 0.0), (0.01558, 0.008993, 0.04342), (0.02878, 0.01662, 0.03323), (0.0376, 0.02171, 0.01799), (0.0407, 0.0235, 0.0), (0.01799, 0.0, 0.04342), (0.03323, -9.313e-10, 0.03323), (0.04342, -1.863e-09, 0.01799), (0.047, -1.863e-09, 0.0), (0.01558, -0.008993, 0.04342), (0.02878, -0.01662, 0.03323), (0.0376, -0.02171, 0.01799), (0.0407, -0.0235, 0.0), (0.008993, -0.01558, 0.04342), (0.01662, -0.02878, 0.03323), (0.02171, -0.0376, 0.01799), (0.0235, -0.0407, 0.0), (0.0, -0.01799, 0.04342), (0.0, -0.03323, 0.03323), (-1.863e-09, -0.04342, 0.01799), (-5.588e-09, -0.047, 0.0), (-0.008993, -0.01558, 0.04342), (-0.01662, -0.02878, 0.03323), (-0.02171, -0.0376, 0.01799), (-0.0235, -0.0407, 0.0), (-0.01558, -0.008993, 0.04342), (-0.02878, -0.01662, 0.03323), (-0.0376, -0.02171, 0.01799), (-0.0407, -0.0235, 0.0), (-0.01799, 0.0, 0.04342), (-0.03323, 0.0, 0.03323), (-0.04342, 0.0, 0.01799), (-0.047, 7.451e-09, 0.0), (-0.01558, 0.008993, 0.04342), (-0.02878, 0.01662, 0.03323), (-0.0376, 0.02171, 0.01799), (-0.0407, 0.0235, 0.0), (-0.008993, 0.01558, 0.04342), (-0.01662, 0.02878, 0.03323), (-0.02171, 0.0376, 0.01799), (-0.0235, 0.0407, 0.0), (0.0, 0.03323, 0.03323), (7.451e-09, 0.047, 0.0)], [], [(48, 2, 5, 6), (47, 1, 3, 4), (2, 47, 4, 5), (1, 0, 3), (5, 4, 8, 9), (3, 0, 7), (6, 5, 9, 10), (4, 3, 7, 8), (9, 8, 12, 13), (7, 0, 11), (10, 9, 13, 14), (8, 7, 11, 12), (14, 13, 17, 18), (12, 11, 15, 16), (13, 12, 16, 17), (11, 0, 15), (16, 15, 19, 20), (17, 16, 20, 21), (15, 0, 19), (18, 17, 21, 22), (21, 20, 24, 25), (19, 0, 23), (22, 21, 25, 26), (20, 19, 23, 24), (23, 0, 27), (26, 25, 29, 30), (24, 23, 27, 28), (25, 24, 28, 29), (30, 29, 33, 34), (28, 27, 31, 32), (29, 28, 32, 33), (27, 0, 31), (33, 32, 36, 37), (31, 0, 35), (34, 33, 37, 38), (32, 31, 35, 36), (37, 36, 40, 41), (35, 0, 39), (38, 37, 41, 42), (36, 35, 39, 40), (42, 41, 45, 46), (40, 39, 43, 44), (10, 14, 18, 22, 26, 30, 34, 38, 42, 46, 48, 6), (41, 40, 44, 45), (39, 0, 43), (46, 45, 2, 48), (44, 43, 1, 47), (45, 44, 47, 2), (43, 0, 1)])
me_round_field_helmet.polygons.foreach_set('use_smooth', [True] * 49)
me_round_field_helmet.materials.append(mat_ir_field_uniform)
me_round_field_helmet.update()
me_helmet_team_strip = bpy.data.meshes.new('helmet_team_strip')
me_helmet_team_strip.from_pydata([(-0.0425, -0.014, -0.007), (-0.0425, -0.014, 0.007), (-0.0425, 0.014, -0.007), (-0.0425, 0.014, 0.007), (0.0425, -0.014, -0.007), (0.0425, -0.014, 0.007), (0.0425, 0.014, -0.007), (0.0425, 0.014, 0.007)], [], [(0, 1, 3, 2), (2, 3, 7, 6), (6, 7, 5, 4), (4, 5, 1, 0), (2, 6, 4, 0), (7, 3, 1, 5)])
me_helmet_team_strip.materials.append(mat_ir_team)
me_helmet_team_strip.update()
me_raised_jacket_collar = bpy.data.meshes.new('raised_jacket_collar')
me_raised_jacket_collar.from_pydata([(-0.0465, -0.061, -0.012), (-0.0465, -0.061, 0.012), (-0.0465, 0.061, -0.012), (-0.0465, 0.061, 0.012), (0.0465, -0.061, -0.012), (0.0465, -0.061, 0.012), (0.0465, 0.061, -0.012), (0.0465, 0.061, 0.012)], [], [(0, 1, 3, 2), (2, 3, 7, 6), (6, 7, 5, 4), (4, 5, 1, 0), (2, 6, 4, 0), (7, 3, 1, 5)])
me_raised_jacket_collar.materials.append(mat_ir_field_patch)
me_raised_jacket_collar.update()
me_shoulder_bedroll = bpy.data.meshes.new('shoulder_bedroll')
me_shoulder_bedroll.from_pydata([(0.0, 0.032, -0.075), (0.0, 0.032, 0.075), (0.01881, 0.02589, -0.075), (0.01881, 0.02589, 0.075), (0.03043, 0.009889, -0.075), (0.03043, 0.009889, 0.075), (0.03043, -0.009889, -0.075), (0.03043, -0.009889, 0.075), (0.01881, -0.02589, -0.075), (0.01881, -0.02589, 0.075), (0.0, -0.032, -0.075), (0.0, -0.032, 0.075), (-0.01881, -0.02589, -0.075), (-0.01881, -0.02589, 0.075), (-0.03043, -0.009889, -0.075), (-0.03043, -0.009889, 0.075), (-0.03043, 0.009889, -0.075), (-0.03043, 0.009889, 0.075), (-0.01881, 0.02589, -0.075), (-0.01881, 0.02589, 0.075)], [], [(0, 1, 3, 2), (2, 3, 5, 4), (4, 5, 7, 6), (6, 7, 9, 8), (8, 9, 11, 10), (10, 11, 13, 12), (12, 13, 15, 14), (14, 15, 17, 16), (3, 1, 19, 17, 15, 13, 11, 9, 7, 5), (16, 17, 19, 18), (18, 19, 1, 0), (0, 2, 4, 6, 8, 10, 12, 14, 16, 18)])
me_shoulder_bedroll.polygons.foreach_set('use_smooth', [1, 1, 1, 1, 1, 1, 1, 1, 0, 1, 1, 0])
me_shoulder_bedroll.materials.append(mat_canvas_khaki)
me_shoulder_bedroll.update()
me_webbing_pouch__0_046 = bpy.data.meshes.new('webbing_pouch_-0.046')
me_webbing_pouch__0_046.from_pydata([(-0.018, -0.023, -0.0315), (-0.018, -0.023, 0.0315), (-0.018, 0.023, -0.0315), (-0.018, 0.023, 0.0315), (0.018, -0.023, -0.0315), (0.018, -0.023, 0.0315), (0.018, 0.023, -0.0315), (0.018, 0.023, 0.0315)], [], [(0, 1, 3, 2), (2, 3, 7, 6), (6, 7, 5, 4), (4, 5, 1, 0), (2, 6, 4, 0), (7, 3, 1, 5)])
me_webbing_pouch__0_046.materials.append(mat_ir_field_patch)
me_webbing_pouch__0_046.update()
me_webbing_pouch_0_046 = bpy.data.meshes.new('webbing_pouch_0.046')
me_webbing_pouch_0_046.from_pydata([(-0.018, -0.023, -0.0315), (-0.018, -0.023, 0.0315), (-0.018, 0.023, -0.0315), (-0.018, 0.023, 0.0315), (0.018, -0.023, -0.0315), (0.018, -0.023, 0.0315), (0.018, 0.023, -0.0315), (0.018, 0.023, 0.0315)], [], [(0, 1, 3, 2), (2, 3, 7, 6), (6, 7, 5, 4), (4, 5, 1, 0), (2, 6, 4, 0), (7, 3, 1, 5)])
me_webbing_pouch_0_046.materials.append(mat_ir_field_patch)
me_webbing_pouch_0_046.update()
me_chest_team_marker = bpy.data.meshes.new('chest_team_marker')
me_chest_team_marker.from_pydata([(-0.006, -0.025, -0.0155), (-0.006, -0.025, 0.0155), (-0.006, 0.025, -0.0155), (-0.006, 0.025, 0.0155), (0.006, -0.025, -0.0155), (0.006, -0.025, 0.0155), (0.006, 0.025, -0.0155), (0.006, 0.025, 0.0155)], [], [(0, 1, 3, 2), (2, 3, 7, 6), (6, 7, 5, 4), (4, 5, 1, 0), (2, 6, 4, 0), (7, 3, 1, 5)])
me_chest_team_marker.materials.append(mat_ir_team)
me_chest_team_marker.update()
me_carbine_receiver = bpy.data.meshes.new('carbine_receiver')
me_carbine_receiver.from_pydata([(-0.104, -0.0125, -0.0195), (-0.104, -0.0125, 0.0195), (-0.104, 0.0125, -0.0195), (-0.104, 0.0125, 0.0195), (0.104, -0.0125, -0.0195), (0.104, -0.0125, 0.0195), (0.104, 0.0125, -0.0195), (0.104, 0.0125, 0.0195)], [], [(0, 1, 3, 2), (2, 3, 7, 6), (6, 7, 5, 4), (4, 5, 1, 0), (2, 6, 4, 0), (7, 3, 1, 5)])
me_carbine_receiver.materials.append(mat_gunmetal)
me_carbine_receiver.update()
me_weapon_stock = bpy.data.meshes.new('weapon_stock')
me_weapon_stock.from_pydata([(-0.037, -0.015, -0.0165), (-0.037, -0.015, 0.0165), (-0.037, 0.015, -0.0165), (-0.037, 0.015, 0.0165), (0.037, -0.015, -0.0165), (0.037, -0.015, 0.0165), (0.037, 0.015, -0.0165), (0.037, 0.015, 0.0165)], [], [(0, 1, 3, 2), (2, 3, 7, 6), (6, 7, 5, 4), (4, 5, 1, 0), (2, 6, 4, 0), (7, 3, 1, 5)])
me_weapon_stock.materials.append(mat_ir_field_armor)
me_weapon_stock.update()
me_weapon_foregrip = bpy.data.meshes.new('weapon_foregrip')
me_weapon_foregrip.from_pydata([(-0.0365, -0.0155, -0.0125), (-0.0365, -0.0155, 0.0125), (-0.0365, 0.0155, -0.0125), (-0.0365, 0.0155, 0.0125), (0.0365, -0.0155, -0.0125), (0.0365, -0.0155, 0.0125), (0.0365, 0.0155, -0.0125), (0.0365, 0.0155, 0.0125)], [], [(0, 1, 3, 2), (2, 3, 7, 6), (6, 7, 5, 4), (4, 5, 1, 0), (2, 6, 4, 0), (7, 3, 1, 5)])
me_weapon_foregrip.materials.append(mat_ir_field_patch)
me_weapon_foregrip.update()
me_carbine_barrel = bpy.data.meshes.new('carbine_barrel')
me_carbine_barrel.from_pydata([(0.0, 0.008, -0.046), (0.0, 0.008, 0.046), (0.005657, 0.005657, -0.046), (0.005657, 0.005657, 0.046), (0.008, 0.0, -0.046), (0.008, 0.0, 0.046), (0.005657, -0.005657, -0.046), (0.005657, -0.005657, 0.046), (0.0, -0.008, -0.046), (0.0, -0.008, 0.046), (-0.005657, -0.005657, -0.046), (-0.005657, -0.005657, 0.046), (-0.008, 0.0, -0.046), (-0.008, 0.0, 0.046), (-0.005657, 0.005657, -0.046), (-0.005657, 0.005657, 0.046)], [], [(0, 1, 3, 2), (2, 3, 5, 4), (4, 5, 7, 6), (6, 7, 9, 8), (8, 9, 11, 10), (10, 11, 13, 12), (3, 1, 15, 13, 11, 9, 7, 5), (12, 13, 15, 14), (14, 15, 1, 0), (0, 2, 4, 6, 8, 10, 12, 14)])
me_carbine_barrel.polygons.foreach_set('use_smooth', [1, 1, 1, 1, 1, 1, 0, 1, 1, 0])
me_carbine_barrel.materials.append(mat_gunmetal)
me_carbine_barrel.update()
me_carbine_magazine = bpy.data.meshes.new('carbine_magazine')
me_carbine_magazine.from_pydata([(-0.0135, -0.011, -0.025), (-0.0135, -0.011, 0.025), (-0.0135, 0.011, -0.025), (-0.0135, 0.011, 0.025), (0.0135, -0.011, -0.025), (0.0135, -0.011, 0.025), (0.0135, 0.011, -0.025), (0.0135, 0.011, 0.025)], [], [(0, 1, 3, 2), (2, 3, 7, 6), (6, 7, 5, 4), (4, 5, 1, 0), (2, 6, 4, 0), (7, 3, 1, 5)])
me_carbine_magazine.materials.append(mat_dark_rubber)
me_carbine_magazine.update()
me_sight_rail = bpy.data.meshes.new('sight_rail')
me_sight_rail.from_pydata([(-0.038, -0.0095, -0.0065), (-0.038, -0.0095, 0.0065), (-0.038, 0.0095, -0.0065), (-0.038, 0.0095, 0.0065), (0.038, -0.0095, -0.0065), (0.038, -0.0095, 0.0065), (0.038, 0.0095, -0.0065), (0.038, 0.0095, 0.0065)], [], [(0, 1, 3, 2), (2, 3, 7, 6), (6, 7, 5, 4), (4, 5, 1, 0), (2, 6, 4, 0), (7, 3, 1, 5)])
me_sight_rail.materials.append(mat_dark_rubber)
me_sight_rail.update()
me_field_haversack = bpy.data.meshes.new('field_haversack')
me_field_haversack.from_pydata([(-0.0305, -0.0485, -0.0465), (-0.0305, -0.0485, 0.0465), (-0.0305, 0.0485, -0.0465), (-0.0305, 0.0485, 0.0465), (0.0305, -0.0485, -0.0465), (0.0305, -0.0485, 0.0465), (0.0305, 0.0485, -0.0465), (0.0305, 0.0485, 0.0465)], [], [(0, 1, 3, 2), (2, 3, 7, 6), (6, 7, 5, 4), (4, 5, 1, 0), (2, 6, 4, 0), (7, 3, 1, 5)])
me_field_haversack.materials.append(mat_canvas_khaki)
me_field_haversack.update()
me_haversack_straps = bpy.data.meshes.new('haversack_straps')
me_haversack_straps.from_pydata([(-0.033, -0.054, -0.011), (-0.033, -0.054, 0.011), (-0.033, 0.054, -0.011), (-0.033, 0.054, 0.011), (0.033, -0.054, -0.011), (0.033, -0.054, 0.011), (0.033, 0.054, -0.011), (0.033, 0.054, 0.011)], [], [(0, 1, 3, 2), (2, 3, 7, 6), (6, 7, 5, 4), (4, 5, 1, 0), (2, 6, 4, 0), (7, 3, 1, 5)])
me_haversack_straps.materials.append(mat_ir_field_armor)
me_haversack_straps.update()
me_fc_ground = bpy.data.meshes.new('fc_ground')
me_fc_ground.from_pydata([(-20.0, -20.0, 0.0), (20.0, -20.0, 0.0), (-20.0, 20.0, 0.0), (20.0, 20.0, 0.0)], [], [(0, 1, 3, 2)])
me_fc_ground.update()

# ---- objects
ob_fc_camera = bpy.data.objects.new('fc_camera', cam_fc_camera)
ob_fc_sun = bpy.data.objects.new('fc_sun', light_fc_sun)
ob_fc_rim = bpy.data.objects.new('fc_rim', light_fc_rim)
ob_root = bpy.data.objects.new('root', None)
ob_pelvis = bpy.data.objects.new('pelvis', None)
ob_spine = bpy.data.objects.new('spine', None)
ob_neck = bpy.data.objects.new('neck', None)
ob_weapon_mount = bpy.data.objects.new('weapon_mount', None)
ob_work_gear_mount = bpy.data.objects.new('work_gear_mount', None)
ob_observation_mount = bpy.data.objects.new('observation_mount', None)
ob_trouser_hips = bpy.data.objects.new('trouser_hips', me_trouser_hips)
ob_field_tunic = bpy.data.objects.new('field_tunic', me_field_tunic)
ob_web_belt = bpy.data.objects.new('web_belt', me_web_belt)
ob_belt_buckle = bpy.data.objects.new('belt_buckle', me_belt_buckle)
ob_face = bpy.data.objects.new('face', me_face)
ob_face_nose = bpy.data.objects.new('face_nose', me_face_nose)
ob_eye__1 = bpy.data.objects.new('eye_-1', me_eye__1)
ob_eye_1 = bpy.data.objects.new('eye_1', me_eye_1)
ob_hip_l = bpy.data.objects.new('hip_L', None)
ob_thigh_l = bpy.data.objects.new('thigh_L', me_thigh_l)
ob_knee_l = bpy.data.objects.new('knee_L', None)
ob_shin_l = bpy.data.objects.new('shin_L', me_shin_l)
ob_boot_l = bpy.data.objects.new('boot_L', me_boot_l)
ob_boot_sole_l = bpy.data.objects.new('boot_sole_L', me_boot_sole_l)
ob_trouser_pocket_l = bpy.data.objects.new('trouser_pocket_L', me_trouser_pocket_l)
ob_shoulder_l = bpy.data.objects.new('shoulder_L', None)
ob_upper_sleeve_l = bpy.data.objects.new('upper_sleeve_L', me_upper_sleeve_l)
ob_elbow_l = bpy.data.objects.new('elbow_L', None)
ob_forearm_l = bpy.data.objects.new('forearm_L', me_forearm_l)
ob_glove_l = bpy.data.objects.new('glove_L', me_glove_l)
ob_sleeve_team_band_l = bpy.data.objects.new('sleeve_team_band_L', me_sleeve_team_band_l)
ob_hip_r = bpy.data.objects.new('hip_R', None)
ob_thigh_r = bpy.data.objects.new('thigh_R', me_thigh_r)
ob_knee_r = bpy.data.objects.new('knee_R', None)
ob_shin_r = bpy.data.objects.new('shin_R', me_shin_r)
ob_boot_r = bpy.data.objects.new('boot_R', me_boot_r)
ob_boot_sole_r = bpy.data.objects.new('boot_sole_R', me_boot_sole_r)
ob_trouser_pocket_r = bpy.data.objects.new('trouser_pocket_R', me_trouser_pocket_r)
ob_shoulder_r = bpy.data.objects.new('shoulder_R', None)
ob_upper_sleeve_r = bpy.data.objects.new('upper_sleeve_R', me_upper_sleeve_r)
ob_elbow_r = bpy.data.objects.new('elbow_R', None)
ob_forearm_r = bpy.data.objects.new('forearm_R', me_forearm_r)
ob_glove_r = bpy.data.objects.new('glove_R', me_glove_r)
ob_sleeve_team_band_r = bpy.data.objects.new('sleeve_team_band_R', me_sleeve_team_band_r)
ob_long_jacket_skirt = bpy.data.objects.new('long_jacket_skirt', me_long_jacket_skirt)
ob_woven_chest_webbing = bpy.data.objects.new('woven_chest_webbing', me_woven_chest_webbing)
ob_round_field_helmet = bpy.data.objects.new('round_field_helmet', me_round_field_helmet)
ob_helmet_team_strip = bpy.data.objects.new('helmet_team_strip', me_helmet_team_strip)
ob_raised_jacket_collar = bpy.data.objects.new('raised_jacket_collar', me_raised_jacket_collar)
ob_shoulder_bedroll = bpy.data.objects.new('shoulder_bedroll', me_shoulder_bedroll)
ob_webbing_pouch__0_046 = bpy.data.objects.new('webbing_pouch_-0.046', me_webbing_pouch__0_046)
ob_webbing_pouch_0_046 = bpy.data.objects.new('webbing_pouch_0.046', me_webbing_pouch_0_046)
ob_chest_team_marker = bpy.data.objects.new('chest_team_marker', me_chest_team_marker)
ob_carbine_receiver = bpy.data.objects.new('carbine_receiver', me_carbine_receiver)
ob_weapon_stock = bpy.data.objects.new('weapon_stock', me_weapon_stock)
ob_weapon_foregrip = bpy.data.objects.new('weapon_foregrip', me_weapon_foregrip)
ob_carbine_barrel = bpy.data.objects.new('carbine_barrel', me_carbine_barrel)
ob_carbine_magazine = bpy.data.objects.new('carbine_magazine', me_carbine_magazine)
ob_sight_rail = bpy.data.objects.new('sight_rail', me_sight_rail)
ob_hp_muzzle = bpy.data.objects.new('hp_muzzle', None)
ob_field_haversack = bpy.data.objects.new('field_haversack', me_field_haversack)
ob_haversack_straps = bpy.data.objects.new('haversack_straps', me_haversack_straps)
ob_fc_ground = bpy.data.objects.new('fc_ground', me_fc_ground)
ob_hp_healthbar = bpy.data.objects.new('hp_healthbar', None)
ob_hp_work = bpy.data.objects.new('hp_work', None)

# ---- transforms, parenting, visibility, modifiers, constraints
ob_fc_camera.location = (91.86, -91.86, 75.0)
ob_fc_camera.rotation_euler = (1.047, 0.0, 0.7854)
ob_fc_sun.location = (0.0, 0.0, 0.0)
ob_fc_sun.rotation_euler = (0.0, -0.6981, 0.5829)
ob_fc_rim.location = (0.0, 0.0, 0.0)
ob_fc_rim.rotation_euler = (0.9599, 0.0, 3.927)
ob_root.location = (0.0, 0.0, 0.0)
ob_pelvis.parent = ob_root
ob_pelvis.location = (0.0, 0.0, 0.28)
ob_spine.parent = ob_pelvis
ob_spine.location = (0.0, 0.0, 0.035)
ob_neck.parent = ob_spine
ob_neck.location = (0.0, 0.0, 0.17)
ob_weapon_mount.parent = ob_spine
ob_weapon_mount.location = (0.07, -0.033, 0.11)
ob_work_gear_mount.parent = ob_spine
ob_work_gear_mount.location = (0.1, -0.09, 0.05)
ob_observation_mount.parent = ob_spine
ob_observation_mount.location = (0.06, 0.0, 0.15)
ob_trouser_hips.parent = ob_pelvis
ob_trouser_hips.location = (0.0, 0.0, 0.0)
_m = ob_trouser_hips.modifiers.new('bevel', 'BEVEL')
_m.width = 0.005
_m.width_pct = 0.005
_m.segments = 2
_m.angle_limit = 0.6109
ob_field_tunic.parent = ob_spine
ob_field_tunic.location = (0.0, 0.0, 0.078)
_m = ob_field_tunic.modifiers.new('bevel', 'BEVEL')
_m.width = 0.005
_m.width_pct = 0.005
_m.segments = 2
_m.angle_limit = 0.6109
ob_web_belt.parent = ob_pelvis
ob_web_belt.location = (0.0, 0.0, -0.002)
_m = ob_web_belt.modifiers.new('bevel', 'BEVEL')
_m.width = 0.005
_m.width_pct = 0.005
_m.segments = 2
_m.angle_limit = 0.6109
ob_belt_buckle.parent = ob_pelvis
ob_belt_buckle.location = (0.055, 0.0, -0.002)
_m = ob_belt_buckle.modifiers.new('bevel', 'BEVEL')
_m.width = 0.005
_m.width_pct = 0.005
_m.segments = 2
_m.angle_limit = 0.6109
ob_face.parent = ob_neck
ob_face.location = (0.004, 0.0, 0.032)
ob_face.scale = (1.02, 0.9, 1.12)
ob_face_nose.parent = ob_neck
ob_face_nose.location = (0.035, 0.0, 0.034)
_m = ob_face_nose.modifiers.new('bevel', 'BEVEL')
_m.width = 0.004
_m.width_pct = 0.004
_m.segments = 2
_m.angle_limit = 0.6109
ob_eye__1.parent = ob_neck
ob_eye__1.location = (0.036, -0.015, 0.041)
_m = ob_eye__1.modifiers.new('bevel', 'BEVEL')
_m.width = 0.001
_m.width_pct = 0.001
_m.segments = 2
_m.angle_limit = 0.6109
ob_eye_1.parent = ob_neck
ob_eye_1.location = (0.036, 0.015, 0.041)
_m = ob_eye_1.modifiers.new('bevel', 'BEVEL')
_m.width = 0.001
_m.width_pct = 0.001
_m.segments = 2
_m.angle_limit = 0.6109
ob_hip_l.parent = ob_pelvis
ob_hip_l.location = (0.0, 0.037, 0.0)
ob_thigh_l.parent = ob_hip_l
ob_thigh_l.location = (0.0, 0.0, -0.065)
_m = ob_thigh_l.modifiers.new('bevel', 'BEVEL')
_m.width = 0.005
_m.width_pct = 0.005
_m.segments = 2
_m.angle_limit = 0.6109
ob_knee_l.parent = ob_hip_l
ob_knee_l.location = (0.0, 0.0, -0.13)
ob_shin_l.parent = ob_knee_l
ob_shin_l.location = (0.0, 0.0, -0.056)
_m = ob_shin_l.modifiers.new('bevel', 'BEVEL')
_m.width = 0.005
_m.width_pct = 0.005
_m.segments = 2
_m.angle_limit = 0.6109
ob_boot_l.parent = ob_knee_l
ob_boot_l.location = (0.014, 0.0, -0.129)
_m = ob_boot_l.modifiers.new('bevel', 'BEVEL')
_m.width = 0.005
_m.width_pct = 0.005
_m.segments = 2
_m.angle_limit = 0.6109
ob_boot_sole_l.parent = ob_knee_l
ob_boot_sole_l.location = (0.015, 0.0, -0.145)
_m = ob_boot_sole_l.modifiers.new('bevel', 'BEVEL')
_m.width = 0.002
_m.width_pct = 0.002
_m.segments = 2
_m.angle_limit = 0.6109
ob_trouser_pocket_l.parent = ob_hip_l
ob_trouser_pocket_l.location = (0.004, 0.029, -0.049)
_m = ob_trouser_pocket_l.modifiers.new('bevel', 'BEVEL')
_m.width = 0.005
_m.width_pct = 0.005
_m.segments = 2
_m.angle_limit = 0.6109
ob_shoulder_l.parent = ob_spine
ob_shoulder_l.location = (0.0, 0.079, 0.143)
ob_upper_sleeve_l.parent = ob_shoulder_l
ob_upper_sleeve_l.location = (0.0, 0.0, -0.045)
_m = ob_upper_sleeve_l.modifiers.new('bevel', 'BEVEL')
_m.width = 0.005
_m.width_pct = 0.005
_m.segments = 2
_m.angle_limit = 0.6109
ob_elbow_l.parent = ob_shoulder_l
ob_elbow_l.location = (0.0, 0.0, -0.09)
ob_forearm_l.parent = ob_elbow_l
ob_forearm_l.location = (0.0, 0.0, -0.04)
_m = ob_forearm_l.modifiers.new('bevel', 'BEVEL')
_m.width = 0.005
_m.width_pct = 0.005
_m.segments = 2
_m.angle_limit = 0.6109
ob_glove_l.parent = ob_elbow_l
ob_glove_l.location = (0.0, 0.0, -0.088)
_m = ob_glove_l.modifiers.new('bevel', 'BEVEL')
_m.width = 0.005
_m.width_pct = 0.005
_m.segments = 2
_m.angle_limit = 0.6109
ob_sleeve_team_band_l.parent = ob_shoulder_l
ob_sleeve_team_band_l.location = (0.0, 0.0, -0.028)
_m = ob_sleeve_team_band_l.modifiers.new('bevel', 'BEVEL')
_m.width = 0.005
_m.width_pct = 0.005
_m.segments = 2
_m.angle_limit = 0.6109
ob_hip_r.parent = ob_pelvis
ob_hip_r.location = (0.0, -0.037, 0.0)
ob_thigh_r.parent = ob_hip_r
ob_thigh_r.location = (0.0, 0.0, -0.065)
_m = ob_thigh_r.modifiers.new('bevel', 'BEVEL')
_m.width = 0.005
_m.width_pct = 0.005
_m.segments = 2
_m.angle_limit = 0.6109
ob_knee_r.parent = ob_hip_r
ob_knee_r.location = (0.0, 0.0, -0.13)
ob_shin_r.parent = ob_knee_r
ob_shin_r.location = (0.0, 0.0, -0.056)
_m = ob_shin_r.modifiers.new('bevel', 'BEVEL')
_m.width = 0.005
_m.width_pct = 0.005
_m.segments = 2
_m.angle_limit = 0.6109
ob_boot_r.parent = ob_knee_r
ob_boot_r.location = (0.014, 0.0, -0.129)
_m = ob_boot_r.modifiers.new('bevel', 'BEVEL')
_m.width = 0.005
_m.width_pct = 0.005
_m.segments = 2
_m.angle_limit = 0.6109
ob_boot_sole_r.parent = ob_knee_r
ob_boot_sole_r.location = (0.015, 0.0, -0.145)
_m = ob_boot_sole_r.modifiers.new('bevel', 'BEVEL')
_m.width = 0.002
_m.width_pct = 0.002
_m.segments = 2
_m.angle_limit = 0.6109
ob_trouser_pocket_r.parent = ob_hip_r
ob_trouser_pocket_r.location = (0.004, -0.029, -0.049)
_m = ob_trouser_pocket_r.modifiers.new('bevel', 'BEVEL')
_m.width = 0.005
_m.width_pct = 0.005
_m.segments = 2
_m.angle_limit = 0.6109
ob_shoulder_r.parent = ob_spine
ob_shoulder_r.location = (0.0, -0.079, 0.143)
ob_upper_sleeve_r.parent = ob_shoulder_r
ob_upper_sleeve_r.location = (0.0, 0.0, -0.045)
_m = ob_upper_sleeve_r.modifiers.new('bevel', 'BEVEL')
_m.width = 0.005
_m.width_pct = 0.005
_m.segments = 2
_m.angle_limit = 0.6109
ob_elbow_r.parent = ob_shoulder_r
ob_elbow_r.location = (0.0, 0.0, -0.09)
ob_forearm_r.parent = ob_elbow_r
ob_forearm_r.location = (0.0, 0.0, -0.04)
_m = ob_forearm_r.modifiers.new('bevel', 'BEVEL')
_m.width = 0.005
_m.width_pct = 0.005
_m.segments = 2
_m.angle_limit = 0.6109
ob_glove_r.parent = ob_elbow_r
ob_glove_r.location = (0.0, 0.0, -0.088)
_m = ob_glove_r.modifiers.new('bevel', 'BEVEL')
_m.width = 0.005
_m.width_pct = 0.005
_m.segments = 2
_m.angle_limit = 0.6109
ob_sleeve_team_band_r.parent = ob_shoulder_r
ob_sleeve_team_band_r.location = (0.0, 0.0, -0.028)
_m = ob_sleeve_team_band_r.modifiers.new('bevel', 'BEVEL')
_m.width = 0.005
_m.width_pct = 0.005
_m.segments = 2
_m.angle_limit = 0.6109
ob_long_jacket_skirt.parent = ob_pelvis
ob_long_jacket_skirt.location = (-0.008, 0.0, -0.022)
_m = ob_long_jacket_skirt.modifiers.new('bevel', 'BEVEL')
_m.width = 0.005
_m.width_pct = 0.005
_m.segments = 2
_m.angle_limit = 0.6109
ob_woven_chest_webbing.parent = ob_spine
ob_woven_chest_webbing.location = (0.052, 0.0, 0.07)
_m = ob_woven_chest_webbing.modifiers.new('bevel', 'BEVEL')
_m.width = 0.005
_m.width_pct = 0.005
_m.segments = 2
_m.angle_limit = 0.6109
ob_round_field_helmet.parent = ob_neck
ob_round_field_helmet.location = (-0.002, 0.0, 0.051)
ob_round_field_helmet.scale = (1.02, 1.0, 0.82)
ob_helmet_team_strip.parent = ob_neck
ob_helmet_team_strip.location = (-0.002, 0.0, 0.091)
_m = ob_helmet_team_strip.modifiers.new('bevel', 'BEVEL')
_m.width = 0.005
_m.width_pct = 0.005
_m.segments = 2
_m.angle_limit = 0.6109
ob_raised_jacket_collar.parent = ob_spine
ob_raised_jacket_collar.location = (-0.008, 0.0, 0.15)
_m = ob_raised_jacket_collar.modifiers.new('bevel', 'BEVEL')
_m.width = 0.005
_m.width_pct = 0.005
_m.segments = 2
_m.angle_limit = 0.6109
ob_shoulder_bedroll.parent = ob_spine
ob_shoulder_bedroll.location = (-0.077, 0.0, 0.137)
ob_shoulder_bedroll.rotation_euler = (1.571, 0.0, 0.0)
_m = ob_shoulder_bedroll.modifiers.new('bevel', 'BEVEL')
_m.width = 0.002
_m.width_pct = 0.002
_m.segments = 2
_m.angle_limit = 0.6109
ob_webbing_pouch__0_046.parent = ob_spine
ob_webbing_pouch__0_046.location = (0.07, -0.046, 0.051)
_m = ob_webbing_pouch__0_046.modifiers.new('bevel', 'BEVEL')
_m.width = 0.005
_m.width_pct = 0.005
_m.segments = 2
_m.angle_limit = 0.6109
ob_webbing_pouch_0_046.parent = ob_spine
ob_webbing_pouch_0_046.location = (0.07, 0.046, 0.051)
_m = ob_webbing_pouch_0_046.modifiers.new('bevel', 'BEVEL')
_m.width = 0.005
_m.width_pct = 0.005
_m.segments = 2
_m.angle_limit = 0.6109
ob_chest_team_marker.parent = ob_spine
ob_chest_team_marker.location = (0.071, 0.0, 0.116)
_m = ob_chest_team_marker.modifiers.new('bevel', 'BEVEL')
_m.width = 0.005
_m.width_pct = 0.005
_m.segments = 2
_m.angle_limit = 0.6109
ob_carbine_receiver.parent = ob_weapon_mount
ob_carbine_receiver.location = (0.026, 0.0, 0.0)
_m = ob_carbine_receiver.modifiers.new('bevel', 'BEVEL')
_m.width = 0.005
_m.width_pct = 0.005
_m.segments = 2
_m.angle_limit = 0.6109
ob_weapon_stock.parent = ob_weapon_mount
ob_weapon_stock.location = (-0.11, 0.0, -0.001)
_m = ob_weapon_stock.modifiers.new('bevel', 'BEVEL')
_m.width = 0.005
_m.width_pct = 0.005
_m.segments = 2
_m.angle_limit = 0.6109
ob_weapon_foregrip.parent = ob_weapon_mount
ob_weapon_foregrip.location = (0.09, 0.0, -0.008)
_m = ob_weapon_foregrip.modifiers.new('bevel', 'BEVEL')
_m.width = 0.005
_m.width_pct = 0.005
_m.segments = 2
_m.angle_limit = 0.6109
ob_carbine_barrel.parent = ob_weapon_mount
ob_carbine_barrel.location = (0.162, 0.0, 0.008)
ob_carbine_barrel.rotation_euler = (0.0, 1.571, 0.0)
_m = ob_carbine_barrel.modifiers.new('bevel', 'BEVEL')
_m.width = 0.002
_m.width_pct = 0.002
_m.segments = 2
_m.angle_limit = 0.6109
ob_carbine_magazine.parent = ob_weapon_mount
ob_carbine_magazine.location = (0.026, 0.0, -0.034)
ob_carbine_magazine.rotation_euler = (0.0, -0.18, 0.0)
_m = ob_carbine_magazine.modifiers.new('bevel', 'BEVEL')
_m.width = 0.005
_m.width_pct = 0.005
_m.segments = 2
_m.angle_limit = 0.6109
ob_sight_rail.parent = ob_weapon_mount
ob_sight_rail.location = (0.024, 0.0, 0.027)
_m = ob_sight_rail.modifiers.new('bevel', 'BEVEL')
_m.width = 0.005
_m.width_pct = 0.005
_m.segments = 2
_m.angle_limit = 0.6109
ob_hp_muzzle.parent = ob_weapon_mount
ob_hp_muzzle.location = (0.21, 0.0, 0.008)
ob_field_haversack.parent = ob_spine
ob_field_haversack.location = (-0.08, 0.0, 0.07)
_m = ob_field_haversack.modifiers.new('bevel', 'BEVEL')
_m.width = 0.005
_m.width_pct = 0.005
_m.segments = 2
_m.angle_limit = 0.6109
ob_haversack_straps.parent = ob_spine
ob_haversack_straps.location = (-0.082, 0.0, 0.111)
_m = ob_haversack_straps.modifiers.new('bevel', 'BEVEL')
_m.width = 0.005
_m.width_pct = 0.005
_m.segments = 2
_m.angle_limit = 0.6109
ob_fc_ground.location = (0.0, 0.0, 0.0)
ob_fc_ground.hide_render = True
ob_fc_ground.is_shadow_catcher = True
ob_hp_healthbar.parent = ob_root
ob_hp_healthbar.location = (0.0, 0.0, 0.66)
ob_hp_work.parent = ob_work_gear_mount
ob_hp_work.location = (0.03, 0.0, 0.03)

# ---- collection membership
scene.collection.objects.link(ob_fc_camera)
scene.collection.objects.link(ob_fc_sun)
scene.collection.objects.link(ob_fc_rim)
scene.collection.objects.link(ob_root)
scene.collection.objects.link(ob_pelvis)
scene.collection.objects.link(ob_spine)
scene.collection.objects.link(ob_neck)
scene.collection.objects.link(ob_weapon_mount)
scene.collection.objects.link(ob_work_gear_mount)
scene.collection.objects.link(ob_observation_mount)
scene.collection.objects.link(ob_trouser_hips)
scene.collection.objects.link(ob_field_tunic)
scene.collection.objects.link(ob_web_belt)
scene.collection.objects.link(ob_belt_buckle)
scene.collection.objects.link(ob_face)
scene.collection.objects.link(ob_face_nose)
scene.collection.objects.link(ob_eye__1)
scene.collection.objects.link(ob_eye_1)
scene.collection.objects.link(ob_hip_l)
scene.collection.objects.link(ob_thigh_l)
scene.collection.objects.link(ob_knee_l)
scene.collection.objects.link(ob_shin_l)
scene.collection.objects.link(ob_boot_l)
scene.collection.objects.link(ob_boot_sole_l)
scene.collection.objects.link(ob_trouser_pocket_l)
scene.collection.objects.link(ob_shoulder_l)
scene.collection.objects.link(ob_upper_sleeve_l)
scene.collection.objects.link(ob_elbow_l)
scene.collection.objects.link(ob_forearm_l)
scene.collection.objects.link(ob_glove_l)
scene.collection.objects.link(ob_sleeve_team_band_l)
scene.collection.objects.link(ob_hip_r)
scene.collection.objects.link(ob_thigh_r)
scene.collection.objects.link(ob_knee_r)
scene.collection.objects.link(ob_shin_r)
scene.collection.objects.link(ob_boot_r)
scene.collection.objects.link(ob_boot_sole_r)
scene.collection.objects.link(ob_trouser_pocket_r)
scene.collection.objects.link(ob_shoulder_r)
scene.collection.objects.link(ob_upper_sleeve_r)
scene.collection.objects.link(ob_elbow_r)
scene.collection.objects.link(ob_forearm_r)
scene.collection.objects.link(ob_glove_r)
scene.collection.objects.link(ob_sleeve_team_band_r)
scene.collection.objects.link(ob_long_jacket_skirt)
scene.collection.objects.link(ob_woven_chest_webbing)
scene.collection.objects.link(ob_round_field_helmet)
scene.collection.objects.link(ob_helmet_team_strip)
scene.collection.objects.link(ob_raised_jacket_collar)
scene.collection.objects.link(ob_shoulder_bedroll)
scene.collection.objects.link(ob_webbing_pouch__0_046)
scene.collection.objects.link(ob_webbing_pouch_0_046)
scene.collection.objects.link(ob_chest_team_marker)
scene.collection.objects.link(ob_carbine_receiver)
scene.collection.objects.link(ob_weapon_stock)
scene.collection.objects.link(ob_weapon_foregrip)
scene.collection.objects.link(ob_carbine_barrel)
scene.collection.objects.link(ob_carbine_magazine)
scene.collection.objects.link(ob_sight_rail)
scene.collection.objects.link(ob_hp_muzzle)
scene.collection.objects.link(ob_field_haversack)
scene.collection.objects.link(ob_haversack_straps)
scene.collection.objects.link(ob_fc_ground)
scene.collection.objects.link(ob_hp_healthbar)
scene.collection.objects.link(ob_hp_work)

# ---- scene / render settings (as saved in the file)
scene.camera = ob_fc_camera
scene.frame_start = 1; scene.frame_end = 250; scene.frame_set(1)
scene.render.engine = 'CYCLES'
scene.render.resolution_x = 192
scene.render.resolution_y = 160
scene.render.filter_size = 1.2
scene.render.film_transparent = True
scene.render.bake_bias = 0.0
scene.render.bake_samples = 0
scene.render.compositor_device = 'GPU'
scene.cycles.samples = 64
scene.cycles.adaptive_threshold = 0.02
scene.cycles.max_bounces = 4
scene.cycles.diffuse_bounces = 2
scene.cycles.glossy_bounces = 2
scene.cycles.transparent_max_bounces = 4
scene.cycles.seed = 7
scene.eevee.use_volume_custom_range = False
scene.eevee.fast_gi_thickness_near = 0.1
scene.eevee.fast_gi_thickness_far = 0.0
scene.eevee.ray_tracing_options.screen_trace_thickness = 0.1
scene.view_settings.look = 'AgX - Punchy'
scene.view_settings.exposure = 0.25
bpy.context.view_layer.update()
